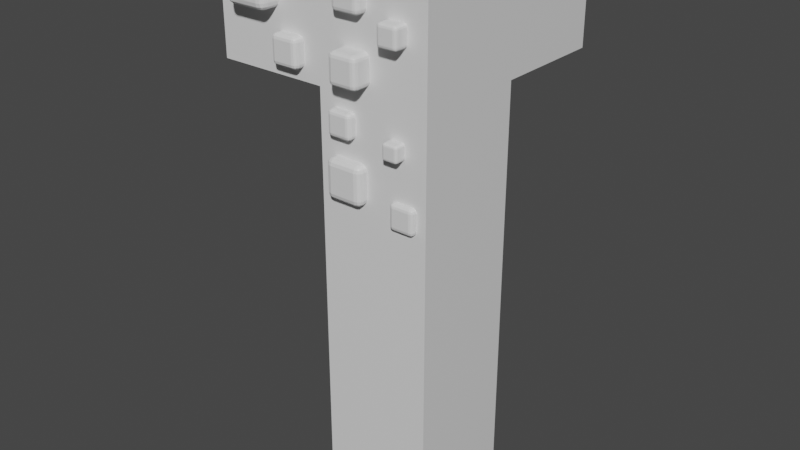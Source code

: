 # Source: Squidges.blend  (saved by Blender 2.91.10; exported with 4.5.12 LTS)
import bpy
from mathutils import Matrix  # noqa: F401  (used for matrix-valued properties, if any)

bpy.ops.wm.read_factory_settings(use_empty=True)
scene = bpy.context.scene
scene.name = 'Scene'

# ---- collections
col_collection = bpy.data.collections.new('Collection'); scene.collection.children.link(col_collection)

# ---- materials (node trees are filled in below, after node groups)
mat_material = bpy.data.materials.new('Material')
mat_material.alpha_threshold = 0.0
mat_material.use_transparent_shadow = False
mat_material.line_color = (0.0, 0.0, 0.0, 1.0)

# ---- material node trees
mat_material.use_nodes = True; mat_material.node_tree.nodes.clear()
_N = mat_material.node_tree.nodes; _L = mat_material.node_tree.links
n0 = _N.new('ShaderNodeOutputMaterial'); n0.name = 'Material Output'; n0.location = (300, 300)
n1 = _N.new('ShaderNodeBsdfPrincipled'); n1.name = 'Principled BSDF'; n1.location = (10, 300)
n1.distribution = 'GGX'
n1.subsurface_method = 'BURLEY'
n1.inputs[2].default_value = 0.4
n1.inputs[3].default_value = 1.45
n1.inputs[27].default_value = (0.0, 0.0, 0.0, 1.0)
n1.inputs[28].default_value = 1.0
_L.new(n1.outputs[0], n0.inputs[0])
n0.is_active_output = True

# ---- world
world_world = bpy.data.worlds.new('World'); scene.world = world_world
world_world.use_nodes = True; world_world.node_tree.nodes.clear()
_N = world_world.node_tree.nodes; _L = world_world.node_tree.links
n0 = _N.new('ShaderNodeOutputWorld'); n0.name = 'World Output'; n0.location = (300, 300)
n1 = _N.new('ShaderNodeBackground'); n1.name = 'Background'; n1.location = (10, 300)
n1.inputs[0].default_value = (0.05088, 0.05088, 0.05088, 1.0)
_L.new(n1.outputs[0], n0.inputs[0])
n0.is_active_output = True
world_world.color = (0.05088, 0.05088, 0.05088)
world_world.use_sun_shadow = False
world_world.sun_shadow_jitter_overblur = 0.0

# ---- meshes
me_cube = bpy.data.meshes.new('Cube')
me_cube.from_pydata([(1.0, 1.0, 1.0), (1.0, 1.0, -1.0), (1.0, -1.0, 1.0), (1.0, -1.0, -1.0), (-1.0, 1.0, 1.0), (-1.0, 1.0, -1.0), (-1.0, -1.0, 1.0), (-1.0, -1.0, -1.0)], [], [(0, 4, 6, 2), (3, 2, 6, 7), (7, 6, 4, 5), (5, 1, 3, 7), (1, 0, 2, 3), (5, 4, 0, 1)])
_uv = me_cube.uv_layers.new(name='UVMap')
_uv.uv.foreach_set('vector', [0.625, 0.5, 0.875, 0.5, 0.875, 0.75, 0.625, 0.75, 0.375, 0.75, 0.625, 0.75, 0.625, 1.0, 0.375, 1.0, 0.375, 0.0, 0.625, 0.0, 0.625, 0.25, 0.375, 0.25, 0.125, 0.5, 0.375, 0.5, 0.375, 0.75, 0.125, 0.75, 0.375, 0.5, 0.625, 0.5, 0.625, 0.75, 0.375, 0.75, 0.375, 0.25, 0.625, 0.25, 0.625, 0.5, 0.375, 0.5])
me_cube.materials.append(mat_material)
me_cube.use_remesh_preserve_volume = False
me_cube.use_remesh_preserve_attributes = False
me_cube.use_mirror_vertex_groups = False
me_cube.update()
me_cube_001 = bpy.data.meshes.new('Cube.001')
me_cube_001.from_pydata([(1.0, 1.0, 1.0), (1.0, 1.0, -1.0), (1.0, -1.0, 1.0), (1.0, -1.0, -1.0), (-1.0, 1.0, 1.0), (-1.0, 1.0, -1.0), (-1.0, -1.0, 1.0), (-1.0, -1.0, -1.0)], [], [(0, 4, 6, 2), (3, 2, 6, 7), (7, 6, 4, 5), (5, 1, 3, 7), (1, 0, 2, 3), (5, 4, 0, 1)])
_uv = me_cube_001.uv_layers.new(name='UVMap')
_uv.uv.foreach_set('vector', [0.625, 0.5, 0.875, 0.5, 0.875, 0.75, 0.625, 0.75, 0.375, 0.75, 0.625, 0.75, 0.625, 1.0, 0.375, 1.0, 0.375, 0.0, 0.625, 0.0, 0.625, 0.25, 0.375, 0.25, 0.125, 0.5, 0.375, 0.5, 0.375, 0.75, 0.125, 0.75, 0.375, 0.5, 0.625, 0.5, 0.625, 0.75, 0.375, 0.75, 0.375, 0.25, 0.625, 0.25, 0.625, 0.5, 0.375, 0.5])
me_cube_001.materials.append(mat_material)
me_cube_001.use_remesh_preserve_volume = False
me_cube_001.use_remesh_preserve_attributes = False
me_cube_001.use_mirror_vertex_groups = False
me_cube_001.update()
me_cube_002 = bpy.data.meshes.new('Cube.002')
me_cube_002.from_pydata([(1.0, 1.0, 1.0), (1.0, 1.0, -1.0), (1.0, -1.0, 1.0), (1.0, -1.0, -1.0), (-1.0, 1.0, 1.0), (-1.0, 1.0, -1.0), (-1.0, -1.0, 1.0), (-1.0, -1.0, -1.0)], [], [(0, 4, 6, 2), (3, 2, 6, 7), (7, 6, 4, 5), (5, 1, 3, 7), (1, 0, 2, 3), (5, 4, 0, 1)])
_uv = me_cube_002.uv_layers.new(name='UVMap')
_uv.uv.foreach_set('vector', [0.625, 0.5, 0.875, 0.5, 0.875, 0.75, 0.625, 0.75, 0.375, 0.75, 0.625, 0.75, 0.625, 1.0, 0.375, 1.0, 0.375, 0.0, 0.625, 0.0, 0.625, 0.25, 0.375, 0.25, 0.125, 0.5, 0.375, 0.5, 0.375, 0.75, 0.125, 0.75, 0.375, 0.5, 0.625, 0.5, 0.625, 0.75, 0.375, 0.75, 0.375, 0.25, 0.625, 0.25, 0.625, 0.5, 0.375, 0.5])
me_cube_002.materials.append(mat_material)
me_cube_002.use_remesh_preserve_volume = False
me_cube_002.use_remesh_preserve_attributes = False
me_cube_002.use_mirror_vertex_groups = False
me_cube_002.update()
me_cube_003 = bpy.data.meshes.new('Cube.003')
me_cube_003.from_pydata([(1.0, 1.0, 1.0), (1.0, 1.0, -1.0), (1.0, -1.0, 1.0), (1.0, -1.0, -1.0), (-1.0, 1.0, 1.0), (-1.0, 1.0, -1.0), (-1.0, -1.0, 1.0), (-1.0, -1.0, -1.0)], [], [(0, 4, 6, 2), (3, 2, 6, 7), (7, 6, 4, 5), (5, 1, 3, 7), (1, 0, 2, 3), (5, 4, 0, 1)])
_uv = me_cube_003.uv_layers.new(name='UVMap')
_uv.uv.foreach_set('vector', [0.625, 0.5, 0.875, 0.5, 0.875, 0.75, 0.625, 0.75, 0.375, 0.75, 0.625, 0.75, 0.625, 1.0, 0.375, 1.0, 0.375, 0.0, 0.625, 0.0, 0.625, 0.25, 0.375, 0.25, 0.125, 0.5, 0.375, 0.5, 0.375, 0.75, 0.125, 0.75, 0.375, 0.5, 0.625, 0.5, 0.625, 0.75, 0.375, 0.75, 0.375, 0.25, 0.625, 0.25, 0.625, 0.5, 0.375, 0.5])
me_cube_003.materials.append(mat_material)
me_cube_003.use_remesh_preserve_volume = False
me_cube_003.use_remesh_preserve_attributes = False
me_cube_003.use_mirror_vertex_groups = False
me_cube_003.update()
me_cube_004 = bpy.data.meshes.new('Cube.004')
me_cube_004.from_pydata([(1.0, 1.0, 1.0), (1.0, 1.0, -1.0), (1.0, -1.0, 1.0), (1.0, -1.0, -1.0), (-1.0, 1.0, 1.0), (-1.0, 1.0, -1.0), (-1.0, -1.0, 1.0), (-1.0, -1.0, -1.0)], [], [(0, 4, 6, 2), (3, 2, 6, 7), (7, 6, 4, 5), (5, 1, 3, 7), (1, 0, 2, 3), (5, 4, 0, 1)])
_uv = me_cube_004.uv_layers.new(name='UVMap')
_uv.uv.foreach_set('vector', [0.625, 0.5, 0.875, 0.5, 0.875, 0.75, 0.625, 0.75, 0.375, 0.75, 0.625, 0.75, 0.625, 1.0, 0.375, 1.0, 0.375, 0.0, 0.625, 0.0, 0.625, 0.25, 0.375, 0.25, 0.125, 0.5, 0.375, 0.5, 0.375, 0.75, 0.125, 0.75, 0.375, 0.5, 0.625, 0.5, 0.625, 0.75, 0.375, 0.75, 0.375, 0.25, 0.625, 0.25, 0.625, 0.5, 0.375, 0.5])
me_cube_004.materials.append(mat_material)
me_cube_004.use_remesh_preserve_volume = False
me_cube_004.use_remesh_preserve_attributes = False
me_cube_004.use_mirror_vertex_groups = False
me_cube_004.update()
me_cube_005 = bpy.data.meshes.new('Cube.005')
me_cube_005.from_pydata([(1.0, 1.0, 1.0), (1.0, 1.0, -1.0), (1.0, -1.0, 1.0), (1.0, -1.0, -1.0), (-1.0, 1.0, 1.0), (-1.0, 1.0, -1.0), (-1.0, -1.0, 1.0), (-1.0, -1.0, -1.0)], [], [(0, 4, 6, 2), (3, 2, 6, 7), (7, 6, 4, 5), (5, 1, 3, 7), (1, 0, 2, 3), (5, 4, 0, 1)])
_uv = me_cube_005.uv_layers.new(name='UVMap')
_uv.uv.foreach_set('vector', [0.625, 0.5, 0.875, 0.5, 0.875, 0.75, 0.625, 0.75, 0.375, 0.75, 0.625, 0.75, 0.625, 1.0, 0.375, 1.0, 0.375, 0.0, 0.625, 0.0, 0.625, 0.25, 0.375, 0.25, 0.125, 0.5, 0.375, 0.5, 0.375, 0.75, 0.125, 0.75, 0.375, 0.5, 0.625, 0.5, 0.625, 0.75, 0.375, 0.75, 0.375, 0.25, 0.625, 0.25, 0.625, 0.5, 0.375, 0.5])
me_cube_005.materials.append(mat_material)
me_cube_005.use_remesh_preserve_volume = False
me_cube_005.use_remesh_preserve_attributes = False
me_cube_005.use_mirror_vertex_groups = False
me_cube_005.update()
me_cube_006 = bpy.data.meshes.new('Cube.006')
me_cube_006.from_pydata([(1.0, 1.0, 1.0), (1.0, 1.0, -1.0), (1.0, -1.0, 1.0), (1.0, -1.0, -1.0), (-1.0, 1.0, 1.0), (-1.0, 1.0, -1.0), (-1.0, -1.0, 1.0), (-1.0, -1.0, -1.0)], [], [(0, 4, 6, 2), (3, 2, 6, 7), (7, 6, 4, 5), (5, 1, 3, 7), (1, 0, 2, 3), (5, 4, 0, 1)])
_uv = me_cube_006.uv_layers.new(name='UVMap')
_uv.uv.foreach_set('vector', [0.625, 0.5, 0.875, 0.5, 0.875, 0.75, 0.625, 0.75, 0.375, 0.75, 0.625, 0.75, 0.625, 1.0, 0.375, 1.0, 0.375, 0.0, 0.625, 0.0, 0.625, 0.25, 0.375, 0.25, 0.125, 0.5, 0.375, 0.5, 0.375, 0.75, 0.125, 0.75, 0.375, 0.5, 0.625, 0.5, 0.625, 0.75, 0.375, 0.75, 0.375, 0.25, 0.625, 0.25, 0.625, 0.5, 0.375, 0.5])
me_cube_006.materials.append(mat_material)
me_cube_006.use_remesh_preserve_volume = False
me_cube_006.use_remesh_preserve_attributes = False
me_cube_006.use_mirror_vertex_groups = False
me_cube_006.update()
me_cube_007 = bpy.data.meshes.new('Cube.007')
me_cube_007.from_pydata([(1.0, 1.0, 1.0), (1.0, 1.0, -1.0), (1.0, -1.0, 1.0), (1.0, -1.0, -1.0), (-1.0, 1.0, 1.0), (-1.0, 1.0, -1.0), (-1.0, -1.0, 1.0), (-1.0, -1.0, -1.0)], [], [(0, 4, 6, 2), (3, 2, 6, 7), (7, 6, 4, 5), (5, 1, 3, 7), (1, 0, 2, 3), (5, 4, 0, 1)])
_uv = me_cube_007.uv_layers.new(name='UVMap')
_uv.uv.foreach_set('vector', [0.625, 0.5, 0.875, 0.5, 0.875, 0.75, 0.625, 0.75, 0.375, 0.75, 0.625, 0.75, 0.625, 1.0, 0.375, 1.0, 0.375, 0.0, 0.625, 0.0, 0.625, 0.25, 0.375, 0.25, 0.125, 0.5, 0.375, 0.5, 0.375, 0.75, 0.125, 0.75, 0.375, 0.5, 0.625, 0.5, 0.625, 0.75, 0.375, 0.75, 0.375, 0.25, 0.625, 0.25, 0.625, 0.5, 0.375, 0.5])
me_cube_007.materials.append(mat_material)
me_cube_007.use_remesh_preserve_volume = False
me_cube_007.use_remesh_preserve_attributes = False
me_cube_007.use_mirror_vertex_groups = False
me_cube_007.update()
me_cube_008 = bpy.data.meshes.new('Cube.008')
me_cube_008.from_pydata([(1.0, 1.0, 1.0), (1.0, 1.0, -1.0), (1.0, -1.0, 1.0), (1.0, -1.0, -1.0), (-1.0, 1.0, 1.0), (-1.0, 1.0, -1.0), (-1.0, -1.0, 1.0), (-1.0, -1.0, -1.0)], [], [(0, 4, 6, 2), (3, 2, 6, 7), (7, 6, 4, 5), (5, 1, 3, 7), (1, 0, 2, 3), (5, 4, 0, 1)])
_uv = me_cube_008.uv_layers.new(name='UVMap')
_uv.uv.foreach_set('vector', [0.625, 0.5, 0.875, 0.5, 0.875, 0.75, 0.625, 0.75, 0.375, 0.75, 0.625, 0.75, 0.625, 1.0, 0.375, 1.0, 0.375, 0.0, 0.625, 0.0, 0.625, 0.25, 0.375, 0.25, 0.125, 0.5, 0.375, 0.5, 0.375, 0.75, 0.125, 0.75, 0.375, 0.5, 0.625, 0.5, 0.625, 0.75, 0.375, 0.75, 0.375, 0.25, 0.625, 0.25, 0.625, 0.5, 0.375, 0.5])
me_cube_008.materials.append(mat_material)
me_cube_008.use_remesh_preserve_volume = False
me_cube_008.use_remesh_preserve_attributes = False
me_cube_008.use_mirror_vertex_groups = False
me_cube_008.update()
me_cube_009 = bpy.data.meshes.new('Cube.009')
me_cube_009.from_pydata([(1.0, 1.0, 1.0), (1.0, 1.0, -1.0), (1.0, -1.0, 1.0), (1.0, -1.0, -1.0), (-1.0, 1.0, 1.0), (-1.0, 1.0, -1.0), (-1.0, -1.0, 1.0), (-1.0, -1.0, -1.0)], [], [(0, 4, 6, 2), (3, 2, 6, 7), (7, 6, 4, 5), (5, 1, 3, 7), (1, 0, 2, 3), (5, 4, 0, 1)])
_uv = me_cube_009.uv_layers.new(name='UVMap')
_uv.uv.foreach_set('vector', [0.625, 0.5, 0.875, 0.5, 0.875, 0.75, 0.625, 0.75, 0.375, 0.75, 0.625, 0.75, 0.625, 1.0, 0.375, 1.0, 0.375, 0.0, 0.625, 0.0, 0.625, 0.25, 0.375, 0.25, 0.125, 0.5, 0.375, 0.5, 0.375, 0.75, 0.125, 0.75, 0.375, 0.5, 0.625, 0.5, 0.625, 0.75, 0.375, 0.75, 0.375, 0.25, 0.625, 0.25, 0.625, 0.5, 0.375, 0.5])
me_cube_009.materials.append(mat_material)
me_cube_009.use_remesh_preserve_volume = False
me_cube_009.use_remesh_preserve_attributes = False
me_cube_009.use_mirror_vertex_groups = False
me_cube_009.update()
me_cube_010 = bpy.data.meshes.new('Cube.010')
me_cube_010.from_pydata([(1.0, 1.0, 1.0), (1.0, 1.0, -1.0), (1.0, -1.0, 1.0), (1.0, -1.0, -1.0), (-1.0, 1.0, 1.0), (-1.0, 1.0, -1.0), (-1.0, -1.0, 1.0), (-1.0, -1.0, -1.0)], [], [(0, 4, 6, 2), (3, 2, 6, 7), (7, 6, 4, 5), (5, 1, 3, 7), (1, 0, 2, 3), (5, 4, 0, 1)])
_uv = me_cube_010.uv_layers.new(name='UVMap')
_uv.uv.foreach_set('vector', [0.625, 0.5, 0.875, 0.5, 0.875, 0.75, 0.625, 0.75, 0.375, 0.75, 0.625, 0.75, 0.625, 1.0, 0.375, 1.0, 0.375, 0.0, 0.625, 0.0, 0.625, 0.25, 0.375, 0.25, 0.125, 0.5, 0.375, 0.5, 0.375, 0.75, 0.125, 0.75, 0.375, 0.5, 0.625, 0.5, 0.625, 0.75, 0.375, 0.75, 0.375, 0.25, 0.625, 0.25, 0.625, 0.5, 0.375, 0.5])
me_cube_010.materials.append(mat_material)
me_cube_010.use_remesh_preserve_volume = False
me_cube_010.use_remesh_preserve_attributes = False
me_cube_010.use_mirror_vertex_groups = False
me_cube_010.update()
me_cube_011 = bpy.data.meshes.new('Cube.011')
me_cube_011.from_pydata([(1.0, 1.0, 1.0), (1.0, 1.0, -1.0), (1.0, -1.0, 1.0), (1.0, -1.0, -1.0), (-1.0, 1.0, 1.0), (-1.0, 1.0, -1.0), (-1.0, -1.0, 1.0), (-1.0, -1.0, -1.0)], [], [(0, 4, 6, 2), (3, 2, 6, 7), (7, 6, 4, 5), (5, 1, 3, 7), (1, 0, 2, 3), (5, 4, 0, 1)])
_uv = me_cube_011.uv_layers.new(name='UVMap')
_uv.uv.foreach_set('vector', [0.625, 0.5, 0.875, 0.5, 0.875, 0.75, 0.625, 0.75, 0.375, 0.75, 0.625, 0.75, 0.625, 1.0, 0.375, 1.0, 0.375, 0.0, 0.625, 0.0, 0.625, 0.25, 0.375, 0.25, 0.125, 0.5, 0.375, 0.5, 0.375, 0.75, 0.125, 0.75, 0.375, 0.5, 0.625, 0.5, 0.625, 0.75, 0.375, 0.75, 0.375, 0.25, 0.625, 0.25, 0.625, 0.5, 0.375, 0.5])
me_cube_011.materials.append(mat_material)
me_cube_011.use_remesh_preserve_volume = False
me_cube_011.use_remesh_preserve_attributes = False
me_cube_011.use_mirror_vertex_groups = False
me_cube_011.update()
me_cube_012 = bpy.data.meshes.new('Cube.012')
me_cube_012.from_pydata([(1.0, 1.0, 1.0), (1.0, 1.0, -1.0), (1.0, -1.0, 1.0), (1.0, -1.0, -1.0), (-1.0, 1.0, 1.0), (-1.0, 1.0, -1.0), (-1.0, -1.0, 1.0), (-1.0, -1.0, -1.0)], [], [(0, 4, 6, 2), (3, 2, 6, 7), (7, 6, 4, 5), (5, 1, 3, 7), (1, 0, 2, 3), (5, 4, 0, 1)])
_uv = me_cube_012.uv_layers.new(name='UVMap')
_uv.uv.foreach_set('vector', [0.625, 0.5, 0.875, 0.5, 0.875, 0.75, 0.625, 0.75, 0.375, 0.75, 0.625, 0.75, 0.625, 1.0, 0.375, 1.0, 0.375, 0.0, 0.625, 0.0, 0.625, 0.25, 0.375, 0.25, 0.125, 0.5, 0.375, 0.5, 0.375, 0.75, 0.125, 0.75, 0.375, 0.5, 0.625, 0.5, 0.625, 0.75, 0.375, 0.75, 0.375, 0.25, 0.625, 0.25, 0.625, 0.5, 0.375, 0.5])
me_cube_012.materials.append(mat_material)
me_cube_012.use_remesh_preserve_volume = False
me_cube_012.use_remesh_preserve_attributes = False
me_cube_012.use_mirror_vertex_groups = False
me_cube_012.update()
me_cube_013 = bpy.data.meshes.new('Cube.013')
me_cube_013.from_pydata([(1.0, 1.0, 1.0), (1.0, 1.0, -1.0), (1.0, -1.0, 1.0), (1.0, -1.0, -1.0), (-1.0, 1.0, 1.0), (-1.0, 1.0, -1.0), (-1.0, -1.0, 1.0), (-1.0, -1.0, -1.0)], [], [(0, 4, 6, 2), (3, 2, 6, 7), (7, 6, 4, 5), (5, 1, 3, 7), (1, 0, 2, 3), (5, 4, 0, 1)])
_uv = me_cube_013.uv_layers.new(name='UVMap')
_uv.uv.foreach_set('vector', [0.625, 0.5, 0.875, 0.5, 0.875, 0.75, 0.625, 0.75, 0.375, 0.75, 0.625, 0.75, 0.625, 1.0, 0.375, 1.0, 0.375, 0.0, 0.625, 0.0, 0.625, 0.25, 0.375, 0.25, 0.125, 0.5, 0.375, 0.5, 0.375, 0.75, 0.125, 0.75, 0.375, 0.5, 0.625, 0.5, 0.625, 0.75, 0.375, 0.75, 0.375, 0.25, 0.625, 0.25, 0.625, 0.5, 0.375, 0.5])
me_cube_013.materials.append(mat_material)
me_cube_013.use_remesh_preserve_volume = False
me_cube_013.use_remesh_preserve_attributes = False
me_cube_013.use_mirror_vertex_groups = False
me_cube_013.update()
me_cube_014 = bpy.data.meshes.new('Cube.014')
me_cube_014.from_pydata([(1.0, 1.0, 1.0), (1.0, 1.0, -1.0), (1.0, -1.0, 1.0), (1.0, -1.0, -1.0), (-1.0, 1.0, 1.0), (-1.0, 1.0, -1.0), (-1.0, -1.0, 1.0), (-1.0, -1.0, -1.0)], [], [(0, 4, 6, 2), (3, 2, 6, 7), (7, 6, 4, 5), (5, 1, 3, 7), (1, 0, 2, 3), (5, 4, 0, 1)])
_uv = me_cube_014.uv_layers.new(name='UVMap')
_uv.uv.foreach_set('vector', [0.625, 0.5, 0.875, 0.5, 0.875, 0.75, 0.625, 0.75, 0.375, 0.75, 0.625, 0.75, 0.625, 1.0, 0.375, 1.0, 0.375, 0.0, 0.625, 0.0, 0.625, 0.25, 0.375, 0.25, 0.125, 0.5, 0.375, 0.5, 0.375, 0.75, 0.125, 0.75, 0.375, 0.5, 0.625, 0.5, 0.625, 0.75, 0.375, 0.75, 0.375, 0.25, 0.625, 0.25, 0.625, 0.5, 0.375, 0.5])
me_cube_014.materials.append(mat_material)
me_cube_014.use_remesh_preserve_volume = False
me_cube_014.use_remesh_preserve_attributes = False
me_cube_014.use_mirror_vertex_groups = False
me_cube_014.update()
me_cube_015 = bpy.data.meshes.new('Cube.015')
me_cube_015.from_pydata([(1.0, 1.0, 1.0), (1.0, 1.0, -1.0), (1.0, -1.0, 1.0), (1.0, -1.0, -1.0), (-1.0, 1.0, 1.0), (-1.0, 1.0, -1.0), (-1.0, -1.0, 1.0), (-1.0, -1.0, -1.0)], [], [(0, 4, 6, 2), (3, 2, 6, 7), (7, 6, 4, 5), (5, 1, 3, 7), (1, 0, 2, 3), (5, 4, 0, 1)])
_uv = me_cube_015.uv_layers.new(name='UVMap')
_uv.uv.foreach_set('vector', [0.625, 0.5, 0.875, 0.5, 0.875, 0.75, 0.625, 0.75, 0.375, 0.75, 0.625, 0.75, 0.625, 1.0, 0.375, 1.0, 0.375, 0.0, 0.625, 0.0, 0.625, 0.25, 0.375, 0.25, 0.125, 0.5, 0.375, 0.5, 0.375, 0.75, 0.125, 0.75, 0.375, 0.5, 0.625, 0.5, 0.625, 0.75, 0.375, 0.75, 0.375, 0.25, 0.625, 0.25, 0.625, 0.5, 0.375, 0.5])
me_cube_015.materials.append(mat_material)
me_cube_015.use_remesh_preserve_volume = False
me_cube_015.use_remesh_preserve_attributes = False
me_cube_015.use_mirror_vertex_groups = False
me_cube_015.update()
me_cube_016 = bpy.data.meshes.new('Cube.016')
me_cube_016.from_pydata([(1.0, 1.0, 1.0), (1.0, 1.0, -1.0), (1.0, -1.0, 1.0), (1.0, -1.0, -1.0), (-1.0, 1.0, 1.0), (-1.0, 1.0, -1.0), (-1.0, -1.0, 1.0), (-1.0, -1.0, -1.0)], [], [(0, 4, 6, 2), (3, 2, 6, 7), (7, 6, 4, 5), (5, 1, 3, 7), (1, 0, 2, 3), (5, 4, 0, 1)])
_uv = me_cube_016.uv_layers.new(name='UVMap')
_uv.uv.foreach_set('vector', [0.625, 0.5, 0.875, 0.5, 0.875, 0.75, 0.625, 0.75, 0.375, 0.75, 0.625, 0.75, 0.625, 1.0, 0.375, 1.0, 0.375, 0.0, 0.625, 0.0, 0.625, 0.25, 0.375, 0.25, 0.125, 0.5, 0.375, 0.5, 0.375, 0.75, 0.125, 0.75, 0.375, 0.5, 0.625, 0.5, 0.625, 0.75, 0.375, 0.75, 0.375, 0.25, 0.625, 0.25, 0.625, 0.5, 0.375, 0.5])
me_cube_016.materials.append(mat_material)
me_cube_016.use_remesh_preserve_volume = False
me_cube_016.use_remesh_preserve_attributes = False
me_cube_016.use_mirror_vertex_groups = False
me_cube_016.update()

# ---- objects
ob_cube = bpy.data.objects.new('Cube', me_cube)
ob_cube_001 = bpy.data.objects.new('Cube.001', me_cube_001)
ob_cube_002 = bpy.data.objects.new('Cube.002', me_cube_002)
ob_cube_003 = bpy.data.objects.new('Cube.003', me_cube_003)
ob_cube_004 = bpy.data.objects.new('Cube.004', me_cube_004)
ob_cube_005 = bpy.data.objects.new('Cube.005', me_cube_005)
ob_cube_006 = bpy.data.objects.new('Cube.006', me_cube_006)
ob_cube_007 = bpy.data.objects.new('Cube.007', me_cube_007)
ob_cube_008 = bpy.data.objects.new('Cube.008', me_cube_008)
ob_cube_009 = bpy.data.objects.new('Cube.009', me_cube_009)
ob_cube_010 = bpy.data.objects.new('Cube.010', me_cube_010)
ob_cube_011 = bpy.data.objects.new('Cube.011', me_cube_011)
ob_cube_012 = bpy.data.objects.new('Cube.012', me_cube_012)
ob_cube_013 = bpy.data.objects.new('Cube.013', me_cube_013)
ob_cube_014 = bpy.data.objects.new('Cube.014', me_cube_014)
ob_cube_015 = bpy.data.objects.new('Cube.015', me_cube_015)
ob_cube_016 = bpy.data.objects.new('Cube.016', me_cube_016)

# ---- transforms, parenting, visibility, modifiers, constraints
ob_cube.location = (0.0, 0.0, 0.0)
ob_cube.lock_rotations_4d = False
ob_cube.empty_display_type = 'ARROWS'
ob_cube.lineart.crease_threshold = 0.0
ob_cube_001.location = (0.0, 0.0, 2.0)
ob_cube_001.lock_rotations_4d = False
ob_cube_001.empty_display_type = 'ARROWS'
ob_cube_001.lineart.crease_threshold = 0.0
ob_cube_002.location = (0.0, 0.0, 4.0)
ob_cube_002.lock_rotations_4d = False
ob_cube_002.empty_display_type = 'ARROWS'
ob_cube_002.lineart.crease_threshold = 0.0
ob_cube_003.location = (0.0, 0.0, 6.0)
ob_cube_003.lock_rotations_4d = False
ob_cube_003.empty_display_type = 'ARROWS'
ob_cube_003.lineart.crease_threshold = 0.0
ob_cube_004.location = (0.0, 0.0, -2.0)
ob_cube_004.lock_rotations_4d = False
ob_cube_004.empty_display_type = 'ARROWS'
ob_cube_004.lineart.crease_threshold = 0.0
ob_cube_005.location = (0.0, 2.0, 6.0)
ob_cube_005.lock_rotations_4d = False
ob_cube_005.empty_display_type = 'ARROWS'
ob_cube_005.lineart.crease_threshold = 0.0
ob_cube_006.location = (-2.0, 0.0, 6.0)
ob_cube_006.lock_rotations_4d = False
ob_cube_006.empty_display_type = 'ARROWS'
ob_cube_006.lineart.crease_threshold = 0.0
ob_cube_007.location = (-2.0, 2.0, 6.0)
ob_cube_007.lock_rotations_4d = False
ob_cube_007.empty_display_type = 'ARROWS'
ob_cube_007.lineart.crease_threshold = 0.0
ob_cube_008.location = (-0.3297, -0.9498, 6.496)
ob_cube_008.scale = (0.25, 0.25, 0.25)
ob_cube_008.lock_rotations_4d = False
ob_cube_008.empty_display_type = 'ARROWS'
ob_cube_008.lineart.crease_threshold = 0.0
_m = ob_cube_008.modifiers.new('Bevel', 'BEVEL')
_m.width = 0.32
_m.width_pct = 0.32
_m.segments = 3
_m.limit_method = 'NONE'
ob_cube_009.location = (-2.166, -0.9548, 6.413)
ob_cube_009.scale = (0.3946, 0.3946, 0.3946)
ob_cube_009.lock_rotations_4d = False
ob_cube_009.empty_display_type = 'ARROWS'
ob_cube_009.lineart.crease_threshold = 0.0
_m = ob_cube_009.modifiers.new('Bevel', 'BEVEL')
_m.width = 0.32
_m.width_pct = 0.32
_m.segments = 3
_m.limit_method = 'NONE'
ob_cube_010.location = (0.4688, -1.064, 6.087)
ob_cube_010.scale = (0.1805, 0.1805, 0.1805)
ob_cube_010.lock_rotations_4d = False
ob_cube_010.empty_display_type = 'ARROWS'
ob_cube_010.lineart.crease_threshold = 0.0
_m = ob_cube_010.modifiers.new('Bevel', 'BEVEL')
_m.width = 0.32
_m.width_pct = 0.32
_m.segments = 3
_m.limit_method = 'NONE'
ob_cube_011.location = (-0.2913, -1.064, 5.458)
ob_cube_011.scale = (0.2597, 0.2597, 0.2597)
ob_cube_011.lock_rotations_4d = False
ob_cube_011.empty_display_type = 'ARROWS'
ob_cube_011.lineart.crease_threshold = 0.0
_m = ob_cube_011.modifiers.new('Bevel', 'BEVEL')
_m.width = 0.32
_m.width_pct = 0.32
_m.segments = 3
_m.limit_method = 'NONE'
ob_cube_012.location = (-1.548, -0.9468, 5.451)
ob_cube_012.scale = (0.25, 0.25, 0.25)
ob_cube_012.lock_rotations_4d = False
ob_cube_012.empty_display_type = 'ARROWS'
ob_cube_012.lineart.crease_threshold = 0.0
_m = ob_cube_012.modifiers.new('Bevel', 'BEVEL')
_m.width = 0.32
_m.width_pct = 0.32
_m.segments = 3
_m.limit_method = 'NONE'
ob_cube_013.location = (0.4688, -1.051, 4.387)
ob_cube_013.scale = (0.1381, 0.1381, 0.1381)
ob_cube_013.lock_rotations_4d = False
ob_cube_013.empty_display_type = 'ARROWS'
ob_cube_013.lineart.crease_threshold = 0.0
_m = ob_cube_013.modifiers.new('Bevel', 'BEVEL')
_m.width = 0.32
_m.width_pct = 0.32
_m.segments = 3
_m.limit_method = 'NONE'
ob_cube_014.location = (-0.4429, -0.8493, 3.657)
ob_cube_014.scale = (0.3345, 0.3345, 0.3345)
ob_cube_014.lock_rotations_4d = False
ob_cube_014.empty_display_type = 'ARROWS'
ob_cube_014.lineart.crease_threshold = 0.0
_m = ob_cube_014.modifiers.new('Bevel', 'BEVEL')
_m.width = 0.32
_m.width_pct = 0.32
_m.segments = 3
_m.limit_method = 'NONE'
ob_cube_015.location = (-0.5283, -0.9367, 4.544)
ob_cube_015.scale = (0.2154, 0.2154, 0.2154)
ob_cube_015.lock_rotations_4d = False
ob_cube_015.empty_display_type = 'ARROWS'
ob_cube_015.lineart.crease_threshold = 0.0
_m = ob_cube_015.modifiers.new('Bevel', 'BEVEL')
_m.width = 0.32
_m.width_pct = 0.32
_m.segments = 3
_m.limit_method = 'NONE'
ob_cube_016.location = (0.6035, -0.8768, 3.348)
ob_cube_016.scale = (0.2244, 0.2244, 0.2244)
ob_cube_016.lock_rotations_4d = False
ob_cube_016.empty_display_type = 'ARROWS'
ob_cube_016.lineart.crease_threshold = 0.0
_m = ob_cube_016.modifiers.new('Bevel', 'BEVEL')
_m.width = 0.32
_m.width_pct = 0.32
_m.segments = 3
_m.limit_method = 'NONE'

# ---- collection membership
col_collection.objects.link(ob_cube)
col_collection.objects.link(ob_cube_001)
col_collection.objects.link(ob_cube_002)
col_collection.objects.link(ob_cube_003)
col_collection.objects.link(ob_cube_004)
col_collection.objects.link(ob_cube_005)
col_collection.objects.link(ob_cube_006)
col_collection.objects.link(ob_cube_007)
col_collection.objects.link(ob_cube_008)
col_collection.objects.link(ob_cube_009)
col_collection.objects.link(ob_cube_010)
col_collection.objects.link(ob_cube_011)
col_collection.objects.link(ob_cube_012)
col_collection.objects.link(ob_cube_013)
col_collection.objects.link(ob_cube_014)
col_collection.objects.link(ob_cube_015)
col_collection.objects.link(ob_cube_016)

# ---- scene / render settings (as saved in the file)
scene.frame_start = 1; scene.frame_end = 30; scene.frame_set(9)
scene.render.engine = 'BLENDER_EEVEE_NEXT'
scene.cycles.use_denoising = False
scene.cycles.samples = 128
scene.cycles.sampling_pattern = 'TABULATED_SOBOL'
scene.cycles.use_adaptive_sampling = False
scene.cycles.use_light_tree = False
scene.view_settings.view_transform = 'Filmic'
bpy.context.view_layer.update()

# ---- added for rendering (the .blend has no active camera and no usable light): camera, sun
cam_auto = bpy.data.cameras.new('AutoCamera')
cam_auto.lens = 50.0
cam_auto.sensor_width = 36.0
cam_auto.clip_end = 1000.0
ob_auto_camera = bpy.data.objects.new('AutoCamera', cam_auto)
scene.collection.objects.link(ob_auto_camera)
ob_auto_camera.location = (9.74683, -12.0709, 10.5975)
ob_auto_camera.rotation_euler = (1.09748, -7.21219e-08, 0.694738)
scene.camera = ob_auto_camera
light_auto_sun = bpy.data.lights.new('AutoSun', 'SUN')
light_auto_sun.energy = 3.0
light_auto_sun.angle = 0.0523599
ob_auto_sun = bpy.data.objects.new('AutoSun', light_auto_sun)
scene.collection.objects.link(ob_auto_sun)
ob_auto_sun.rotation_euler = (0.872665, 0.174533, 0.523599)
bpy.context.view_layer.update()
